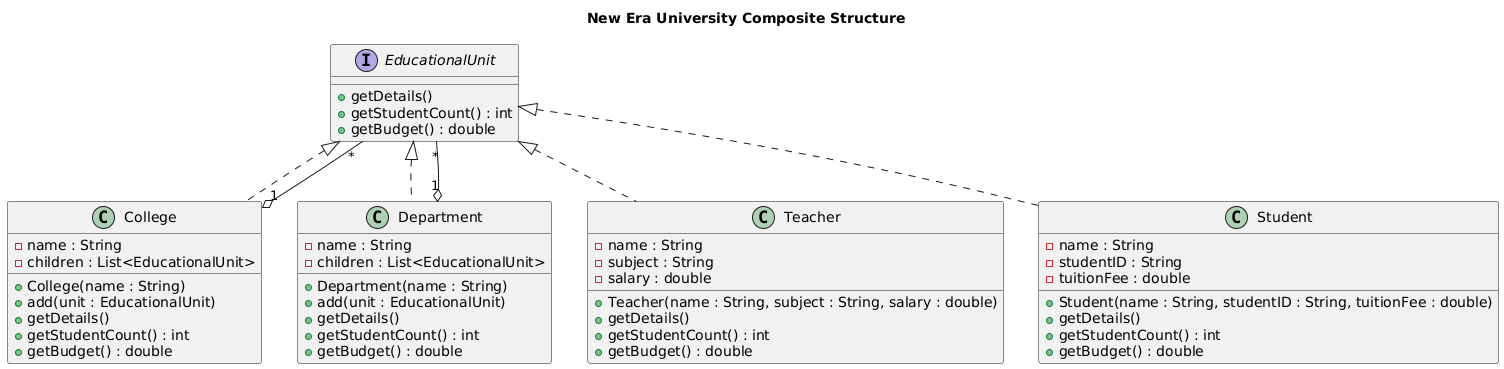

The diagram above was rendered by PlantUML. Its source (embedded in the PNG):
@startuml
title New Era University Composite Structure

interface EducationalUnit {
    +getDetails()
    +getStudentCount() : int
    +getBudget() : double
}

class College {
    -name : String
    -children : List<EducationalUnit>
    +College(name : String)
    +add(unit : EducationalUnit)
    +getDetails()
    +getStudentCount() : int
    +getBudget() : double
}

class Department {
    -name : String
    -children : List<EducationalUnit>
    +Department(name : String)
    +add(unit : EducationalUnit)
    +getDetails()
    +getStudentCount() : int
    +getBudget() : double
}

class Teacher {
    -name : String
    -subject : String
    -salary : double
    +Teacher(name : String, subject : String, salary : double)
    +getDetails()
    +getStudentCount() : int
    +getBudget() : double
}

class Student {
    -name : String
    -studentID : String
    -tuitionFee : double
    +Student(name : String, studentID : String, tuitionFee : double)
    +getDetails()
    +getStudentCount() : int
    +getBudget() : double
}

EducationalUnit <|.. College
EducationalUnit <|.. Department
EducationalUnit <|.. Teacher
EducationalUnit <|.. Student

College "1" o-- "*" EducationalUnit
Department "1" o-- "*" EducationalUnit
@enduml